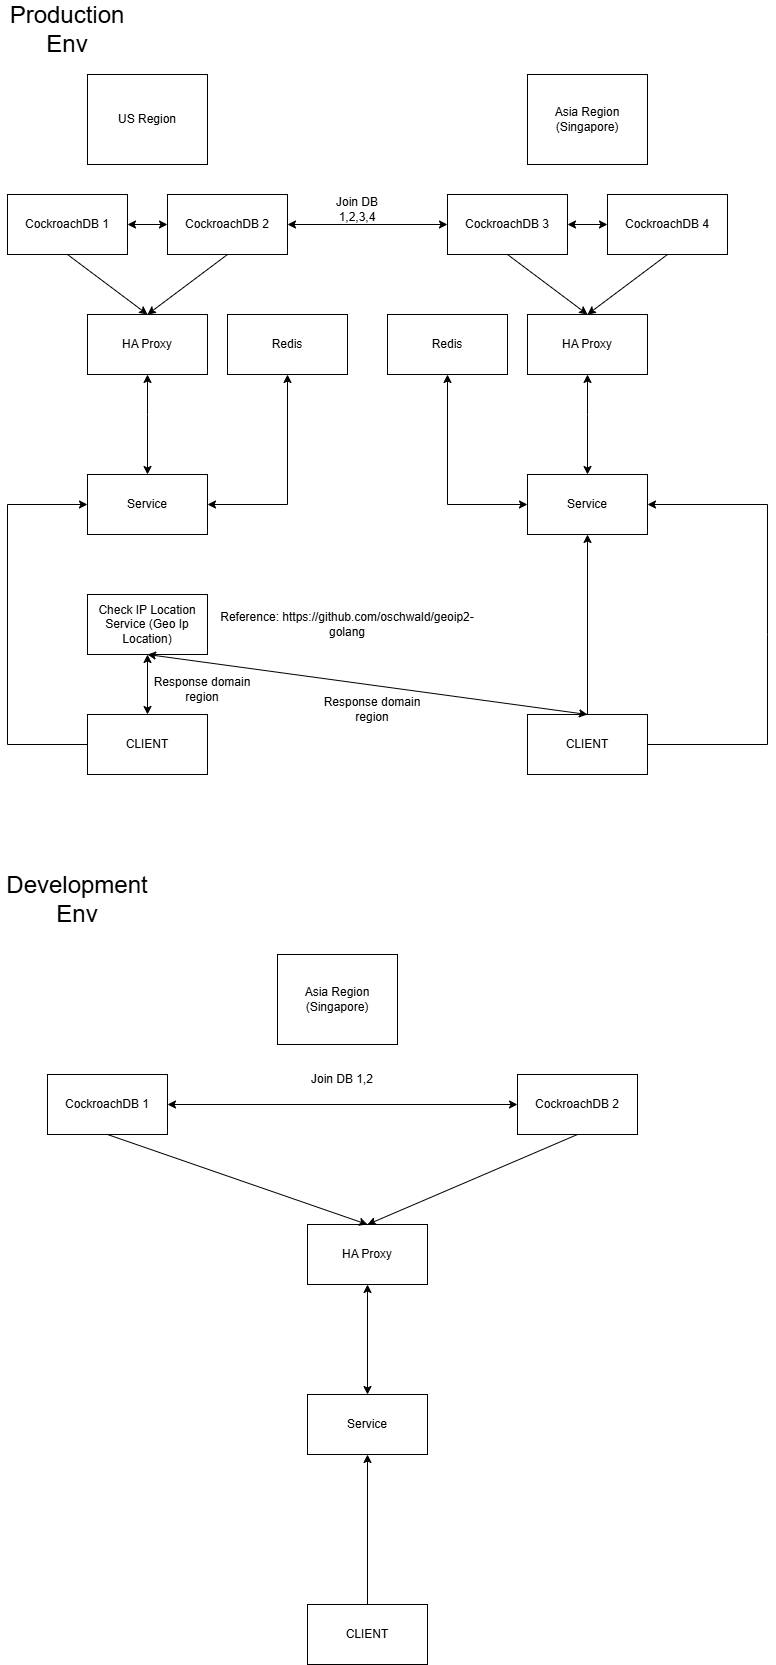

The diagram above was exported from draw.io. Its source (the exported page's mxGraphModel, read from the mxfile embedded in the PNG):
<mxGraphModel dx="1428" dy="757" grid="1" gridSize="10" guides="1" tooltips="1" connect="1" arrows="1" fold="1" page="1" pageScale="1" pageWidth="850" pageHeight="1100" math="0" shadow="0">
  <root>
    <mxCell id="0" />
    <mxCell id="1" parent="0" />
    <mxCell id="q50qV7qvjvAnKRme1TGb-1" value="US Region" style="rounded=0;whiteSpace=wrap;html=1;" parent="1" vertex="1">
      <mxGeometry x="120" y="80" width="120" height="90" as="geometry" />
    </mxCell>
    <mxCell id="q50qV7qvjvAnKRme1TGb-2" value="&lt;font style=&quot;font-size: 24px;&quot;&gt;Production&lt;/font&gt;&lt;div&gt;&lt;font style=&quot;font-size: 24px;&quot;&gt;Env&lt;/font&gt;&lt;/div&gt;" style="text;html=1;align=center;verticalAlign=middle;whiteSpace=wrap;rounded=0;" parent="1" vertex="1">
      <mxGeometry x="70" y="20" width="60" height="30" as="geometry" />
    </mxCell>
    <mxCell id="q50qV7qvjvAnKRme1TGb-3" value="CockroachDB 1" style="rounded=0;whiteSpace=wrap;html=1;" parent="1" vertex="1">
      <mxGeometry x="40" y="200" width="120" height="60" as="geometry" />
    </mxCell>
    <mxCell id="q50qV7qvjvAnKRme1TGb-4" value="CockroachDB 2" style="rounded=0;whiteSpace=wrap;html=1;" parent="1" vertex="1">
      <mxGeometry x="200" y="200" width="120" height="60" as="geometry" />
    </mxCell>
    <mxCell id="q50qV7qvjvAnKRme1TGb-5" value="HA Proxy" style="rounded=0;whiteSpace=wrap;html=1;" parent="1" vertex="1">
      <mxGeometry x="120" y="320" width="120" height="60" as="geometry" />
    </mxCell>
    <mxCell id="q50qV7qvjvAnKRme1TGb-6" value="" style="endArrow=classic;html=1;rounded=0;exitX=0.5;exitY=1;exitDx=0;exitDy=0;entryX=0.5;entryY=0;entryDx=0;entryDy=0;" parent="1" source="q50qV7qvjvAnKRme1TGb-3" target="q50qV7qvjvAnKRme1TGb-5" edge="1">
      <mxGeometry width="50" height="50" relative="1" as="geometry">
        <mxPoint x="400" y="410" as="sourcePoint" />
        <mxPoint x="450" y="360" as="targetPoint" />
      </mxGeometry>
    </mxCell>
    <mxCell id="q50qV7qvjvAnKRme1TGb-7" value="" style="endArrow=classic;html=1;rounded=0;exitX=0.5;exitY=1;exitDx=0;exitDy=0;entryX=0.5;entryY=0;entryDx=0;entryDy=0;" parent="1" source="q50qV7qvjvAnKRme1TGb-4" target="q50qV7qvjvAnKRme1TGb-5" edge="1">
      <mxGeometry width="50" height="50" relative="1" as="geometry">
        <mxPoint x="400" y="410" as="sourcePoint" />
        <mxPoint x="450" y="360" as="targetPoint" />
      </mxGeometry>
    </mxCell>
    <mxCell id="q50qV7qvjvAnKRme1TGb-8" value="Service" style="rounded=0;whiteSpace=wrap;html=1;" parent="1" vertex="1">
      <mxGeometry x="120" y="480" width="120" height="60" as="geometry" />
    </mxCell>
    <mxCell id="q50qV7qvjvAnKRme1TGb-10" value="" style="endArrow=classic;startArrow=classic;html=1;rounded=0;entryX=0.5;entryY=1;entryDx=0;entryDy=0;exitX=0.5;exitY=0;exitDx=0;exitDy=0;" parent="1" source="q50qV7qvjvAnKRme1TGb-8" target="q50qV7qvjvAnKRme1TGb-5" edge="1">
      <mxGeometry width="50" height="50" relative="1" as="geometry">
        <mxPoint x="400" y="410" as="sourcePoint" />
        <mxPoint x="450" y="360" as="targetPoint" />
        <Array as="points">
          <mxPoint x="180" y="420" />
        </Array>
      </mxGeometry>
    </mxCell>
    <mxCell id="q50qV7qvjvAnKRme1TGb-12" value="Asia Region&lt;div&gt;(Singapore)&lt;/div&gt;" style="rounded=0;whiteSpace=wrap;html=1;" parent="1" vertex="1">
      <mxGeometry x="560" y="80" width="120" height="90" as="geometry" />
    </mxCell>
    <mxCell id="q50qV7qvjvAnKRme1TGb-13" value="CockroachDB 3" style="rounded=0;whiteSpace=wrap;html=1;" parent="1" vertex="1">
      <mxGeometry x="480" y="200" width="120" height="60" as="geometry" />
    </mxCell>
    <mxCell id="q50qV7qvjvAnKRme1TGb-14" value="CockroachDB 4" style="rounded=0;whiteSpace=wrap;html=1;" parent="1" vertex="1">
      <mxGeometry x="640" y="200" width="120" height="60" as="geometry" />
    </mxCell>
    <mxCell id="q50qV7qvjvAnKRme1TGb-15" value="HA Proxy" style="rounded=0;whiteSpace=wrap;html=1;" parent="1" vertex="1">
      <mxGeometry x="560" y="320" width="120" height="60" as="geometry" />
    </mxCell>
    <mxCell id="q50qV7qvjvAnKRme1TGb-16" value="" style="endArrow=classic;html=1;rounded=0;exitX=0.5;exitY=1;exitDx=0;exitDy=0;entryX=0.5;entryY=0;entryDx=0;entryDy=0;" parent="1" source="q50qV7qvjvAnKRme1TGb-13" target="q50qV7qvjvAnKRme1TGb-15" edge="1">
      <mxGeometry width="50" height="50" relative="1" as="geometry">
        <mxPoint x="840" y="410" as="sourcePoint" />
        <mxPoint x="890" y="360" as="targetPoint" />
      </mxGeometry>
    </mxCell>
    <mxCell id="q50qV7qvjvAnKRme1TGb-17" value="" style="endArrow=classic;html=1;rounded=0;exitX=0.5;exitY=1;exitDx=0;exitDy=0;entryX=0.5;entryY=0;entryDx=0;entryDy=0;" parent="1" source="q50qV7qvjvAnKRme1TGb-14" target="q50qV7qvjvAnKRme1TGb-15" edge="1">
      <mxGeometry width="50" height="50" relative="1" as="geometry">
        <mxPoint x="840" y="410" as="sourcePoint" />
        <mxPoint x="890" y="360" as="targetPoint" />
      </mxGeometry>
    </mxCell>
    <mxCell id="q50qV7qvjvAnKRme1TGb-18" value="Service" style="rounded=0;whiteSpace=wrap;html=1;" parent="1" vertex="1">
      <mxGeometry x="560" y="480" width="120" height="60" as="geometry" />
    </mxCell>
    <mxCell id="q50qV7qvjvAnKRme1TGb-19" value="" style="endArrow=classic;startArrow=classic;html=1;rounded=0;entryX=0.5;entryY=1;entryDx=0;entryDy=0;exitX=0.5;exitY=0;exitDx=0;exitDy=0;" parent="1" source="q50qV7qvjvAnKRme1TGb-18" target="q50qV7qvjvAnKRme1TGb-15" edge="1">
      <mxGeometry width="50" height="50" relative="1" as="geometry">
        <mxPoint x="840" y="410" as="sourcePoint" />
        <mxPoint x="890" y="360" as="targetPoint" />
        <Array as="points">
          <mxPoint x="620" y="420" />
        </Array>
      </mxGeometry>
    </mxCell>
    <mxCell id="q50qV7qvjvAnKRme1TGb-21" value="" style="endArrow=classic;startArrow=classic;html=1;rounded=0;exitX=1;exitY=0.5;exitDx=0;exitDy=0;" parent="1" source="q50qV7qvjvAnKRme1TGb-3" target="q50qV7qvjvAnKRme1TGb-4" edge="1">
      <mxGeometry width="50" height="50" relative="1" as="geometry">
        <mxPoint x="400" y="410" as="sourcePoint" />
        <mxPoint x="450" y="360" as="targetPoint" />
      </mxGeometry>
    </mxCell>
    <mxCell id="q50qV7qvjvAnKRme1TGb-22" value="" style="endArrow=classic;startArrow=classic;html=1;rounded=0;exitX=1;exitY=0.5;exitDx=0;exitDy=0;entryX=0;entryY=0.5;entryDx=0;entryDy=0;" parent="1" source="q50qV7qvjvAnKRme1TGb-4" target="q50qV7qvjvAnKRme1TGb-13" edge="1">
      <mxGeometry width="50" height="50" relative="1" as="geometry">
        <mxPoint x="400" y="410" as="sourcePoint" />
        <mxPoint x="450" y="360" as="targetPoint" />
      </mxGeometry>
    </mxCell>
    <mxCell id="q50qV7qvjvAnKRme1TGb-23" value="" style="endArrow=classic;startArrow=classic;html=1;rounded=0;exitX=1;exitY=0.5;exitDx=0;exitDy=0;entryX=0;entryY=0.5;entryDx=0;entryDy=0;" parent="1" source="q50qV7qvjvAnKRme1TGb-13" target="q50qV7qvjvAnKRme1TGb-14" edge="1">
      <mxGeometry width="50" height="50" relative="1" as="geometry">
        <mxPoint x="400" y="410" as="sourcePoint" />
        <mxPoint x="450" y="360" as="targetPoint" />
      </mxGeometry>
    </mxCell>
    <mxCell id="q50qV7qvjvAnKRme1TGb-24" value="Join DB 1,2,3,4" style="text;html=1;align=center;verticalAlign=middle;whiteSpace=wrap;rounded=0;" parent="1" vertex="1">
      <mxGeometry x="360" y="200" width="60" height="30" as="geometry" />
    </mxCell>
    <mxCell id="q50qV7qvjvAnKRme1TGb-25" value="CLIENT" style="rounded=0;whiteSpace=wrap;html=1;" parent="1" vertex="1">
      <mxGeometry x="120" y="720" width="120" height="60" as="geometry" />
    </mxCell>
    <mxCell id="q50qV7qvjvAnKRme1TGb-26" value="CLIENT" style="rounded=0;whiteSpace=wrap;html=1;" parent="1" vertex="1">
      <mxGeometry x="560" y="720" width="120" height="60" as="geometry" />
    </mxCell>
    <mxCell id="q50qV7qvjvAnKRme1TGb-27" value="Check IP Location Service (Geo Ip Location)" style="rounded=0;whiteSpace=wrap;html=1;" parent="1" vertex="1">
      <mxGeometry x="120" y="600" width="120" height="60" as="geometry" />
    </mxCell>
    <mxCell id="q50qV7qvjvAnKRme1TGb-28" value="" style="endArrow=classic;startArrow=classic;html=1;rounded=0;exitX=0.5;exitY=0;exitDx=0;exitDy=0;" parent="1" source="q50qV7qvjvAnKRme1TGb-25" target="q50qV7qvjvAnKRme1TGb-27" edge="1">
      <mxGeometry width="50" height="50" relative="1" as="geometry">
        <mxPoint x="400" y="510" as="sourcePoint" />
        <mxPoint x="450" y="460" as="targetPoint" />
      </mxGeometry>
    </mxCell>
    <mxCell id="q50qV7qvjvAnKRme1TGb-29" value="" style="endArrow=classic;startArrow=classic;html=1;rounded=0;exitX=0.5;exitY=0;exitDx=0;exitDy=0;entryX=0.5;entryY=1;entryDx=0;entryDy=0;" parent="1" source="q50qV7qvjvAnKRme1TGb-26" target="q50qV7qvjvAnKRme1TGb-27" edge="1">
      <mxGeometry width="50" height="50" relative="1" as="geometry">
        <mxPoint x="400" y="510" as="sourcePoint" />
        <mxPoint x="450" y="460" as="targetPoint" />
      </mxGeometry>
    </mxCell>
    <mxCell id="q50qV7qvjvAnKRme1TGb-30" value="Response domain region" style="text;html=1;align=center;verticalAlign=middle;whiteSpace=wrap;rounded=0;" parent="1" vertex="1">
      <mxGeometry x="180" y="680" width="110" height="30" as="geometry" />
    </mxCell>
    <mxCell id="q50qV7qvjvAnKRme1TGb-31" value="Response domain region" style="text;html=1;align=center;verticalAlign=middle;whiteSpace=wrap;rounded=0;" parent="1" vertex="1">
      <mxGeometry x="350" y="700" width="110" height="30" as="geometry" />
    </mxCell>
    <mxCell id="q50qV7qvjvAnKRme1TGb-32" value="" style="endArrow=classic;html=1;rounded=0;exitX=0.5;exitY=0;exitDx=0;exitDy=0;entryX=0.5;entryY=1;entryDx=0;entryDy=0;" parent="1" source="q50qV7qvjvAnKRme1TGb-26" target="q50qV7qvjvAnKRme1TGb-18" edge="1">
      <mxGeometry width="50" height="50" relative="1" as="geometry">
        <mxPoint x="400" y="610" as="sourcePoint" />
        <mxPoint x="450" y="560" as="targetPoint" />
      </mxGeometry>
    </mxCell>
    <mxCell id="q50qV7qvjvAnKRme1TGb-33" value="" style="endArrow=classic;html=1;rounded=0;exitX=0;exitY=0.5;exitDx=0;exitDy=0;entryX=0;entryY=0.5;entryDx=0;entryDy=0;" parent="1" source="q50qV7qvjvAnKRme1TGb-25" target="q50qV7qvjvAnKRme1TGb-8" edge="1">
      <mxGeometry width="50" height="50" relative="1" as="geometry">
        <mxPoint x="400" y="610" as="sourcePoint" />
        <mxPoint x="50" y="500" as="targetPoint" />
        <Array as="points">
          <mxPoint x="40" y="750" />
          <mxPoint x="40" y="510" />
        </Array>
      </mxGeometry>
    </mxCell>
    <mxCell id="q50qV7qvjvAnKRme1TGb-34" value="&lt;font style=&quot;font-size: 24px;&quot;&gt;Development Env&lt;/font&gt;" style="text;html=1;align=center;verticalAlign=middle;whiteSpace=wrap;rounded=0;" parent="1" vertex="1">
      <mxGeometry x="80" y="890" width="60" height="30" as="geometry" />
    </mxCell>
    <mxCell id="q50qV7qvjvAnKRme1TGb-35" value="CockroachDB 1" style="rounded=0;whiteSpace=wrap;html=1;" parent="1" vertex="1">
      <mxGeometry x="80" y="1080" width="120" height="60" as="geometry" />
    </mxCell>
    <mxCell id="q50qV7qvjvAnKRme1TGb-36" value="HA Proxy" style="rounded=0;whiteSpace=wrap;html=1;" parent="1" vertex="1">
      <mxGeometry x="340" y="1230" width="120" height="60" as="geometry" />
    </mxCell>
    <mxCell id="q50qV7qvjvAnKRme1TGb-37" value="" style="endArrow=classic;html=1;rounded=0;exitX=0.5;exitY=1;exitDx=0;exitDy=0;entryX=0.5;entryY=0;entryDx=0;entryDy=0;" parent="1" source="q50qV7qvjvAnKRme1TGb-35" target="q50qV7qvjvAnKRme1TGb-36" edge="1">
      <mxGeometry width="50" height="50" relative="1" as="geometry">
        <mxPoint x="440" y="1290" as="sourcePoint" />
        <mxPoint x="490" y="1240" as="targetPoint" />
      </mxGeometry>
    </mxCell>
    <mxCell id="q50qV7qvjvAnKRme1TGb-38" value="" style="endArrow=classic;html=1;rounded=0;exitX=0.5;exitY=1;exitDx=0;exitDy=0;entryX=0.5;entryY=0;entryDx=0;entryDy=0;" parent="1" source="q50qV7qvjvAnKRme1TGb-44" target="q50qV7qvjvAnKRme1TGb-36" edge="1">
      <mxGeometry width="50" height="50" relative="1" as="geometry">
        <mxPoint x="300" y="1140" as="sourcePoint" />
        <mxPoint x="490" y="1240" as="targetPoint" />
      </mxGeometry>
    </mxCell>
    <mxCell id="q50qV7qvjvAnKRme1TGb-39" value="Service" style="rounded=0;whiteSpace=wrap;html=1;" parent="1" vertex="1">
      <mxGeometry x="340" y="1400" width="120" height="60" as="geometry" />
    </mxCell>
    <mxCell id="q50qV7qvjvAnKRme1TGb-40" value="" style="endArrow=classic;startArrow=classic;html=1;rounded=0;entryX=0.5;entryY=1;entryDx=0;entryDy=0;exitX=0.5;exitY=0;exitDx=0;exitDy=0;" parent="1" source="q50qV7qvjvAnKRme1TGb-39" target="q50qV7qvjvAnKRme1TGb-36" edge="1">
      <mxGeometry width="50" height="50" relative="1" as="geometry">
        <mxPoint x="440" y="1290" as="sourcePoint" />
        <mxPoint x="490" y="1240" as="targetPoint" />
        <Array as="points" />
      </mxGeometry>
    </mxCell>
    <mxCell id="q50qV7qvjvAnKRme1TGb-41" value="" style="endArrow=classic;startArrow=classic;html=1;rounded=0;exitX=1;exitY=0.5;exitDx=0;exitDy=0;entryX=0;entryY=0.5;entryDx=0;entryDy=0;" parent="1" source="q50qV7qvjvAnKRme1TGb-35" target="q50qV7qvjvAnKRme1TGb-44" edge="1">
      <mxGeometry width="50" height="50" relative="1" as="geometry">
        <mxPoint y="1290" as="sourcePoint" />
        <mxPoint x="240" y="1110" as="targetPoint" />
      </mxGeometry>
    </mxCell>
    <mxCell id="q50qV7qvjvAnKRme1TGb-42" value="CLIENT" style="rounded=0;whiteSpace=wrap;html=1;" parent="1" vertex="1">
      <mxGeometry x="340" y="1610" width="120" height="60" as="geometry" />
    </mxCell>
    <mxCell id="q50qV7qvjvAnKRme1TGb-43" value="" style="endArrow=classic;html=1;rounded=0;exitX=0.5;exitY=0;exitDx=0;exitDy=0;entryX=0.5;entryY=1;entryDx=0;entryDy=0;" parent="1" source="q50qV7qvjvAnKRme1TGb-42" target="q50qV7qvjvAnKRme1TGb-39" edge="1">
      <mxGeometry width="50" height="50" relative="1" as="geometry">
        <mxPoint y="1490" as="sourcePoint" />
        <mxPoint x="50" y="1440" as="targetPoint" />
      </mxGeometry>
    </mxCell>
    <mxCell id="q50qV7qvjvAnKRme1TGb-44" value="CockroachDB 2" style="rounded=0;whiteSpace=wrap;html=1;" parent="1" vertex="1">
      <mxGeometry x="550" y="1080" width="120" height="60" as="geometry" />
    </mxCell>
    <mxCell id="q50qV7qvjvAnKRme1TGb-45" value="Join DB 1,2" style="text;html=1;align=center;verticalAlign=middle;whiteSpace=wrap;rounded=0;" parent="1" vertex="1">
      <mxGeometry x="330" y="1070" width="90" height="30" as="geometry" />
    </mxCell>
    <mxCell id="q50qV7qvjvAnKRme1TGb-46" value="Asia Region&lt;div&gt;(Singapore)&lt;/div&gt;" style="rounded=0;whiteSpace=wrap;html=1;" parent="1" vertex="1">
      <mxGeometry x="310" y="960" width="120" height="90" as="geometry" />
    </mxCell>
    <mxCell id="q50qV7qvjvAnKRme1TGb-47" value="Reference:&amp;nbsp;https://github.com/oschwald/geoip2-golang" style="text;html=1;align=center;verticalAlign=middle;whiteSpace=wrap;rounded=0;" parent="1" vertex="1">
      <mxGeometry x="350" y="615" width="60" height="30" as="geometry" />
    </mxCell>
    <mxCell id="VMxsiM92WukNodHXSbOD-1" value="" style="endArrow=classic;html=1;rounded=0;entryX=1;entryY=0.5;entryDx=0;entryDy=0;exitX=1;exitY=0.5;exitDx=0;exitDy=0;" parent="1" source="q50qV7qvjvAnKRme1TGb-26" target="q50qV7qvjvAnKRme1TGb-18" edge="1">
      <mxGeometry width="50" height="50" relative="1" as="geometry">
        <mxPoint x="740" y="790" as="sourcePoint" />
        <mxPoint x="760" y="520" as="targetPoint" />
        <Array as="points">
          <mxPoint x="800" y="750" />
          <mxPoint x="800" y="640" />
          <mxPoint x="800" y="510" />
        </Array>
      </mxGeometry>
    </mxCell>
    <mxCell id="qH1Z-70YLhLJYso-Qjtu-1" value="Redis" style="rounded=0;whiteSpace=wrap;html=1;" vertex="1" parent="1">
      <mxGeometry x="260" y="320" width="120" height="60" as="geometry" />
    </mxCell>
    <mxCell id="qH1Z-70YLhLJYso-Qjtu-2" value="" style="endArrow=classic;startArrow=classic;html=1;rounded=0;exitX=1;exitY=0.5;exitDx=0;exitDy=0;entryX=0.5;entryY=1;entryDx=0;entryDy=0;" edge="1" parent="1" source="q50qV7qvjvAnKRme1TGb-8" target="qH1Z-70YLhLJYso-Qjtu-1">
      <mxGeometry width="50" height="50" relative="1" as="geometry">
        <mxPoint x="400" y="420" as="sourcePoint" />
        <mxPoint x="450" y="370" as="targetPoint" />
        <Array as="points">
          <mxPoint x="320" y="510" />
        </Array>
      </mxGeometry>
    </mxCell>
    <mxCell id="qH1Z-70YLhLJYso-Qjtu-3" value="Redis" style="rounded=0;whiteSpace=wrap;html=1;" vertex="1" parent="1">
      <mxGeometry x="420" y="320" width="120" height="60" as="geometry" />
    </mxCell>
    <mxCell id="qH1Z-70YLhLJYso-Qjtu-4" value="" style="endArrow=classic;startArrow=classic;html=1;rounded=0;exitX=0;exitY=0.5;exitDx=0;exitDy=0;entryX=0.5;entryY=1;entryDx=0;entryDy=0;" edge="1" parent="1" target="qH1Z-70YLhLJYso-Qjtu-3" source="q50qV7qvjvAnKRme1TGb-18">
      <mxGeometry width="50" height="50" relative="1" as="geometry">
        <mxPoint x="715" y="500" as="sourcePoint" />
        <mxPoint x="615" y="370" as="targetPoint" />
        <Array as="points">
          <mxPoint x="480" y="510" />
        </Array>
      </mxGeometry>
    </mxCell>
  </root>
</mxGraphModel>